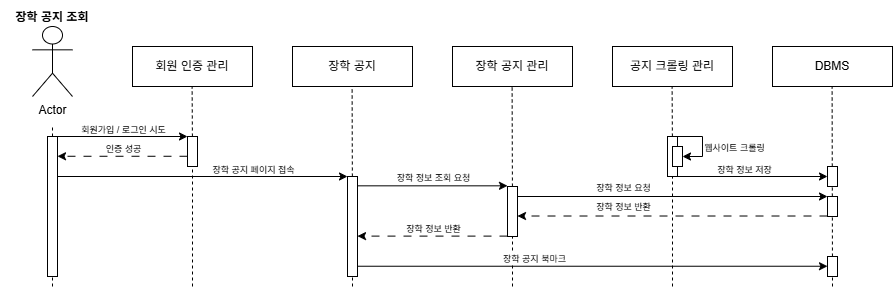

The diagram above was exported from draw.io. Its source (the exported page's mxGraphModel, read from the mxfile embedded in the PNG):
<mxGraphModel dx="1213" dy="828" grid="1" gridSize="10" guides="1" tooltips="1" connect="1" arrows="1" fold="1" page="1" pageScale="1" pageWidth="827" pageHeight="1169" math="0" shadow="0">
  <root>
    <mxCell id="0" />
    <mxCell id="1" parent="0" />
    <mxCell id="2" value="" style="group" vertex="1" connectable="0" parent="1">
      <mxGeometry x="870" y="116" width="890" height="284" as="geometry" />
    </mxCell>
    <mxCell id="3" value="" style="endArrow=none;dashed=1;html=1;rounded=0;" edge="1" parent="2" source="6">
      <mxGeometry width="50" height="50" relative="1" as="geometry">
        <mxPoint x="669.6199999999999" y="444" as="sourcePoint" />
        <mxPoint x="669.6199999999999" y="84" as="targetPoint" />
      </mxGeometry>
    </mxCell>
    <mxCell id="4" value="공지 크롤링 관리" style="whiteSpace=wrap;html=1;" vertex="1" parent="2">
      <mxGeometry x="610" y="44" width="120" height="40" as="geometry" />
    </mxCell>
    <mxCell id="5" value="" style="endArrow=none;dashed=1;html=1;rounded=0;" edge="1" parent="2" target="6">
      <mxGeometry width="50" height="50" relative="1" as="geometry">
        <mxPoint x="670" y="134" as="sourcePoint" />
        <mxPoint x="669.6199999999999" y="84" as="targetPoint" />
      </mxGeometry>
    </mxCell>
    <mxCell id="6" value="" style="rounded=0;whiteSpace=wrap;html=1;" vertex="1" parent="2">
      <mxGeometry x="665" y="134" width="10" height="40" as="geometry" />
    </mxCell>
    <mxCell id="7" value="" style="endArrow=none;dashed=1;html=1;rounded=0;entryX=0.5;entryY=1;entryDx=0;entryDy=0;" edge="1" parent="2" target="6">
      <mxGeometry width="50" height="50" relative="1" as="geometry">
        <mxPoint x="670" y="284" as="sourcePoint" />
        <mxPoint x="580" y="274" as="targetPoint" />
      </mxGeometry>
    </mxCell>
    <mxCell id="8" value="" style="endArrow=none;dashed=1;html=1;rounded=0;" edge="1" parent="2">
      <mxGeometry width="50" height="50" relative="1" as="geometry">
        <mxPoint x="830" y="284" as="sourcePoint" />
        <mxPoint x="829.6199999999999" y="84" as="targetPoint" />
      </mxGeometry>
    </mxCell>
    <mxCell id="9" value="DBMS" style="whiteSpace=wrap;html=1;" vertex="1" parent="2">
      <mxGeometry x="770" y="44" width="120" height="40" as="geometry" />
    </mxCell>
    <mxCell id="10" value="" style="rounded=0;whiteSpace=wrap;html=1;" vertex="1" parent="2">
      <mxGeometry x="825" y="164" width="10" height="20" as="geometry" />
    </mxCell>
    <mxCell id="11" value="Actor" style="shape=umlActor;verticalLabelPosition=bottom;verticalAlign=top;html=1;outlineConnect=0;" vertex="1" parent="2">
      <mxGeometry x="30" y="24" width="40" height="70" as="geometry" />
    </mxCell>
    <mxCell id="12" value="" style="endArrow=none;dashed=1;html=1;rounded=0;" edge="1" parent="2" source="17">
      <mxGeometry width="50" height="50" relative="1" as="geometry">
        <mxPoint x="50" y="444" as="sourcePoint" />
        <mxPoint x="50" y="124" as="targetPoint" />
      </mxGeometry>
    </mxCell>
    <mxCell id="13" value="" style="endArrow=none;dashed=1;html=1;rounded=0;" edge="1" parent="2" source="23">
      <mxGeometry width="50" height="50" relative="1" as="geometry">
        <mxPoint x="189.6199999999999" y="444" as="sourcePoint" />
        <mxPoint x="189.6199999999999" y="84" as="targetPoint" />
      </mxGeometry>
    </mxCell>
    <mxCell id="14" value="장학 공지 조회" style="text;html=1;whiteSpace=wrap;strokeColor=none;fillColor=none;align=center;verticalAlign=middle;rounded=0;fontStyle=1" vertex="1" parent="2">
      <mxGeometry width="100" height="30" as="geometry" />
    </mxCell>
    <mxCell id="15" value="회원 인증 관리" style="whiteSpace=wrap;html=1;" vertex="1" parent="2">
      <mxGeometry x="130" y="44" width="120" height="40" as="geometry" />
    </mxCell>
    <mxCell id="16" value="" style="endArrow=none;dashed=1;html=1;rounded=0;" edge="1" parent="2" target="17">
      <mxGeometry width="50" height="50" relative="1" as="geometry">
        <mxPoint x="50" y="284" as="sourcePoint" />
        <mxPoint x="50" y="84" as="targetPoint" />
      </mxGeometry>
    </mxCell>
    <mxCell id="17" value="" style="rounded=0;whiteSpace=wrap;html=1;" vertex="1" parent="2">
      <mxGeometry x="45" y="134" width="10" height="140" as="geometry" />
    </mxCell>
    <mxCell id="18" value="" style="endArrow=none;dashed=1;html=1;rounded=0;" edge="1" parent="2" source="24">
      <mxGeometry width="50" height="50" relative="1" as="geometry">
        <mxPoint x="349.6199999999999" y="444" as="sourcePoint" />
        <mxPoint x="349.6199999999999" y="84" as="targetPoint" />
      </mxGeometry>
    </mxCell>
    <mxCell id="19" value="장학 공지" style="whiteSpace=wrap;html=1;" vertex="1" parent="2">
      <mxGeometry x="290" y="44" width="120" height="40" as="geometry" />
    </mxCell>
    <mxCell id="20" value="" style="endArrow=none;dashed=1;html=1;rounded=0;" edge="1" parent="2" source="25">
      <mxGeometry width="50" height="50" relative="1" as="geometry">
        <mxPoint x="509.6199999999999" y="444" as="sourcePoint" />
        <mxPoint x="509.6199999999999" y="84" as="targetPoint" />
      </mxGeometry>
    </mxCell>
    <mxCell id="21" value="장학 공지 관리" style="whiteSpace=wrap;html=1;" vertex="1" parent="2">
      <mxGeometry x="450" y="44" width="120" height="40" as="geometry" />
    </mxCell>
    <mxCell id="22" value="" style="endArrow=none;dashed=1;html=1;rounded=0;" edge="1" parent="2" target="23">
      <mxGeometry width="50" height="50" relative="1" as="geometry">
        <mxPoint x="190" y="134" as="sourcePoint" />
        <mxPoint x="189.6199999999999" y="84" as="targetPoint" />
      </mxGeometry>
    </mxCell>
    <mxCell id="23" value="" style="rounded=0;whiteSpace=wrap;html=1;" vertex="1" parent="2">
      <mxGeometry x="185" y="134" width="10" height="30" as="geometry" />
    </mxCell>
    <mxCell id="24" value="" style="rounded=0;whiteSpace=wrap;html=1;" vertex="1" parent="2">
      <mxGeometry x="345" y="174" width="10" height="100" as="geometry" />
    </mxCell>
    <mxCell id="25" value="" style="rounded=0;whiteSpace=wrap;html=1;" vertex="1" parent="2">
      <mxGeometry x="505" y="184" width="10" height="50" as="geometry" />
    </mxCell>
    <mxCell id="26" value="" style="endArrow=none;dashed=1;html=1;rounded=0;entryX=0.5;entryY=1;entryDx=0;entryDy=0;" edge="1" parent="2" target="23">
      <mxGeometry width="50" height="50" relative="1" as="geometry">
        <mxPoint x="190" y="284" as="sourcePoint" />
        <mxPoint x="200" y="164" as="targetPoint" />
      </mxGeometry>
    </mxCell>
    <mxCell id="27" value="" style="endArrow=none;dashed=1;html=1;rounded=0;entryX=0.5;entryY=1;entryDx=0;entryDy=0;" edge="1" parent="2" target="24">
      <mxGeometry width="50" height="50" relative="1" as="geometry">
        <mxPoint x="350" y="284" as="sourcePoint" />
        <mxPoint x="180" y="294" as="targetPoint" />
      </mxGeometry>
    </mxCell>
    <mxCell id="28" value="" style="endArrow=none;dashed=1;html=1;rounded=0;entryX=0.5;entryY=1;entryDx=0;entryDy=0;" edge="1" parent="2" target="25">
      <mxGeometry width="50" height="50" relative="1" as="geometry">
        <mxPoint x="510" y="284" as="sourcePoint" />
        <mxPoint x="420" y="274" as="targetPoint" />
      </mxGeometry>
    </mxCell>
    <mxCell id="29" value="" style="rounded=0;whiteSpace=wrap;html=1;container=0;" vertex="1" parent="2">
      <mxGeometry x="670" y="144" width="10" height="20" as="geometry" />
    </mxCell>
    <mxCell id="30" value="" style="endArrow=classic;html=1;rounded=0;exitX=1;exitY=0;exitDx=0;exitDy=0;edgeStyle=orthogonalEdgeStyle;entryX=1;entryY=0.5;entryDx=0;entryDy=0;" edge="1" parent="2" source="6" target="29">
      <mxGeometry width="50" height="50" relative="1" as="geometry">
        <mxPoint x="650" y="144" as="sourcePoint" />
        <mxPoint x="700" y="94" as="targetPoint" />
        <Array as="points">
          <mxPoint x="700" y="134" />
          <mxPoint x="700" y="154" />
        </Array>
      </mxGeometry>
    </mxCell>
    <mxCell id="31" value="&lt;font style=&quot;font-size: 9px;&quot;&gt;웹사이트 크롤링&lt;/font&gt;" style="edgeLabel;html=1;align=center;verticalAlign=middle;resizable=0;points=[];" vertex="1" connectable="0" parent="30">
      <mxGeometry x="-0.4504" relative="1" as="geometry">
        <mxPoint x="38" y="10" as="offset" />
      </mxGeometry>
    </mxCell>
    <mxCell id="32" value="" style="endArrow=classic;html=1;rounded=0;exitX=1;exitY=1;exitDx=0;exitDy=0;" edge="1" parent="2" source="6">
      <mxGeometry width="50" height="50" relative="1" as="geometry">
        <mxPoint x="640" y="124" as="sourcePoint" />
        <mxPoint x="825" y="174" as="targetPoint" />
      </mxGeometry>
    </mxCell>
    <mxCell id="33" value="&lt;font style=&quot;font-size: 9px;&quot;&gt;장학 정보 저장&lt;/font&gt;" style="edgeLabel;html=1;align=center;verticalAlign=middle;resizable=0;points=[];" vertex="1" connectable="0" parent="32">
      <mxGeometry x="-0.1161" y="-1" relative="1" as="geometry">
        <mxPoint y="-9" as="offset" />
      </mxGeometry>
    </mxCell>
    <mxCell id="34" value="" style="endArrow=classic;html=1;rounded=0;exitX=1;exitY=0.5;exitDx=0;exitDy=0;" edge="1" parent="2">
      <mxGeometry width="50" height="50" relative="1" as="geometry">
        <mxPoint x="55" y="174" as="sourcePoint" />
        <mxPoint x="345" y="174" as="targetPoint" />
      </mxGeometry>
    </mxCell>
    <mxCell id="35" value="&lt;font style=&quot;font-size: 9px;&quot;&gt;장학 공지 페이지 접속&lt;/font&gt;" style="edgeLabel;html=1;align=center;verticalAlign=middle;resizable=0;points=[];" vertex="1" connectable="0" parent="34">
      <mxGeometry x="0.1586" y="2" relative="1" as="geometry">
        <mxPoint x="27" y="-6" as="offset" />
      </mxGeometry>
    </mxCell>
    <mxCell id="36" value="" style="endArrow=classic;html=1;rounded=0;exitX=1;exitY=1;exitDx=0;exitDy=0;fontSize=9;" edge="1" parent="2">
      <mxGeometry width="50" height="50" relative="1" as="geometry">
        <mxPoint x="355" y="183.32999999999998" as="sourcePoint" />
        <mxPoint x="505" y="183.32999999999998" as="targetPoint" />
      </mxGeometry>
    </mxCell>
    <mxCell id="37" value="&lt;font style=&quot;font-size: 9px;&quot;&gt;장학 정보 조회 요청&lt;/font&gt;" style="edgeLabel;html=1;align=center;verticalAlign=middle;resizable=0;points=[];" vertex="1" connectable="0" parent="36">
      <mxGeometry x="-0.1161" y="-1" relative="1" as="geometry">
        <mxPoint x="9" y="-10" as="offset" />
      </mxGeometry>
    </mxCell>
    <mxCell id="38" value="" style="endArrow=classic;html=1;rounded=0;exitX=1;exitY=1;exitDx=0;exitDy=0;" edge="1" parent="2">
      <mxGeometry width="50" height="50" relative="1" as="geometry">
        <mxPoint x="55" y="134" as="sourcePoint" />
        <mxPoint x="185" y="134" as="targetPoint" />
      </mxGeometry>
    </mxCell>
    <mxCell id="39" value="&lt;font style=&quot;font-size: 9px;&quot;&gt;회원가입 / 로그인 시도&lt;/font&gt;" style="edgeLabel;html=1;align=center;verticalAlign=middle;resizable=0;points=[];" vertex="1" connectable="0" parent="38">
      <mxGeometry x="-0.1161" y="-1" relative="1" as="geometry">
        <mxPoint x="8" y="-9" as="offset" />
      </mxGeometry>
    </mxCell>
    <mxCell id="40" value="" style="endArrow=classic;html=1;rounded=0;exitX=1;exitY=1;exitDx=0;exitDy=0;dashed=1;dashPattern=8 8;" edge="1" parent="2">
      <mxGeometry width="50" height="50" relative="1" as="geometry">
        <mxPoint x="185" y="153.76999999999998" as="sourcePoint" />
        <mxPoint x="55" y="153.76999999999998" as="targetPoint" />
      </mxGeometry>
    </mxCell>
    <mxCell id="41" value="&lt;font style=&quot;font-size: 9px;&quot;&gt;인증 성공&lt;/font&gt;" style="edgeLabel;html=1;align=center;verticalAlign=middle;resizable=0;points=[];" vertex="1" connectable="0" parent="40">
      <mxGeometry x="-0.1161" y="-1" relative="1" as="geometry">
        <mxPoint x="-8" y="-7" as="offset" />
      </mxGeometry>
    </mxCell>
    <mxCell id="42" value="" style="rounded=0;whiteSpace=wrap;html=1;" vertex="1" parent="2">
      <mxGeometry x="825" y="194" width="10" height="20" as="geometry" />
    </mxCell>
    <mxCell id="43" value="" style="endArrow=classic;html=1;rounded=0;exitX=1;exitY=1;exitDx=0;exitDy=0;fontSize=9;" edge="1" parent="2">
      <mxGeometry width="50" height="50" relative="1" as="geometry">
        <mxPoint x="515" y="194" as="sourcePoint" />
        <mxPoint x="825" y="194" as="targetPoint" />
      </mxGeometry>
    </mxCell>
    <mxCell id="44" value="&lt;font style=&quot;font-size: 9px;&quot;&gt;장학 정보 요청&lt;/font&gt;" style="edgeLabel;html=1;align=center;verticalAlign=middle;resizable=0;points=[];" vertex="1" connectable="0" parent="43">
      <mxGeometry x="-0.1161" y="-1" relative="1" as="geometry">
        <mxPoint x="-32" y="-11" as="offset" />
      </mxGeometry>
    </mxCell>
    <mxCell id="45" value="" style="endArrow=classic;html=1;rounded=0;exitX=1;exitY=1;exitDx=0;exitDy=0;fontSize=9;dashed=1;dashPattern=8 8;" edge="1" parent="2">
      <mxGeometry width="50" height="50" relative="1" as="geometry">
        <mxPoint x="825" y="213.51" as="sourcePoint" />
        <mxPoint x="515" y="213.51" as="targetPoint" />
      </mxGeometry>
    </mxCell>
    <mxCell id="46" value="&lt;font style=&quot;font-size: 9px;&quot;&gt;장학 정보 반환&lt;/font&gt;" style="edgeLabel;html=1;align=center;verticalAlign=middle;resizable=0;points=[];" vertex="1" connectable="0" parent="45">
      <mxGeometry x="-0.1161" y="-1" relative="1" as="geometry">
        <mxPoint x="-68" y="-9" as="offset" />
      </mxGeometry>
    </mxCell>
    <mxCell id="47" value="" style="endArrow=classic;html=1;rounded=0;exitX=1;exitY=1;exitDx=0;exitDy=0;fontSize=9;dashed=1;dashPattern=8 8;" edge="1" parent="2">
      <mxGeometry width="50" height="50" relative="1" as="geometry">
        <mxPoint x="505" y="233.61" as="sourcePoint" />
        <mxPoint x="355" y="233.61" as="targetPoint" />
      </mxGeometry>
    </mxCell>
    <mxCell id="48" value="&lt;font style=&quot;font-size: 9px;&quot;&gt;장학 정보 반환&lt;/font&gt;" style="edgeLabel;html=1;align=center;verticalAlign=middle;resizable=0;points=[];" vertex="1" connectable="0" parent="47">
      <mxGeometry x="-0.1161" y="-1" relative="1" as="geometry">
        <mxPoint x="-9" y="-7" as="offset" />
      </mxGeometry>
    </mxCell>
    <mxCell id="49" value="" style="rounded=0;whiteSpace=wrap;html=1;" vertex="1" parent="2">
      <mxGeometry x="825" y="254" width="10" height="20" as="geometry" />
    </mxCell>
    <mxCell id="50" value="" style="endArrow=classic;html=1;rounded=0;exitX=1;exitY=1;exitDx=0;exitDy=0;fontSize=9;" edge="1" parent="2">
      <mxGeometry width="50" height="50" relative="1" as="geometry">
        <mxPoint x="355" y="263.74" as="sourcePoint" />
        <mxPoint x="825" y="263.74" as="targetPoint" />
      </mxGeometry>
    </mxCell>
    <mxCell id="51" value="&lt;font style=&quot;font-size: 9px;&quot;&gt;장학 공지 북마크&lt;/font&gt;" style="edgeLabel;html=1;align=center;verticalAlign=middle;resizable=0;points=[];" vertex="1" connectable="0" parent="50">
      <mxGeometry x="-0.1161" y="-1" relative="1" as="geometry">
        <mxPoint x="-32" y="-9" as="offset" />
      </mxGeometry>
    </mxCell>
  </root>
</mxGraphModel>